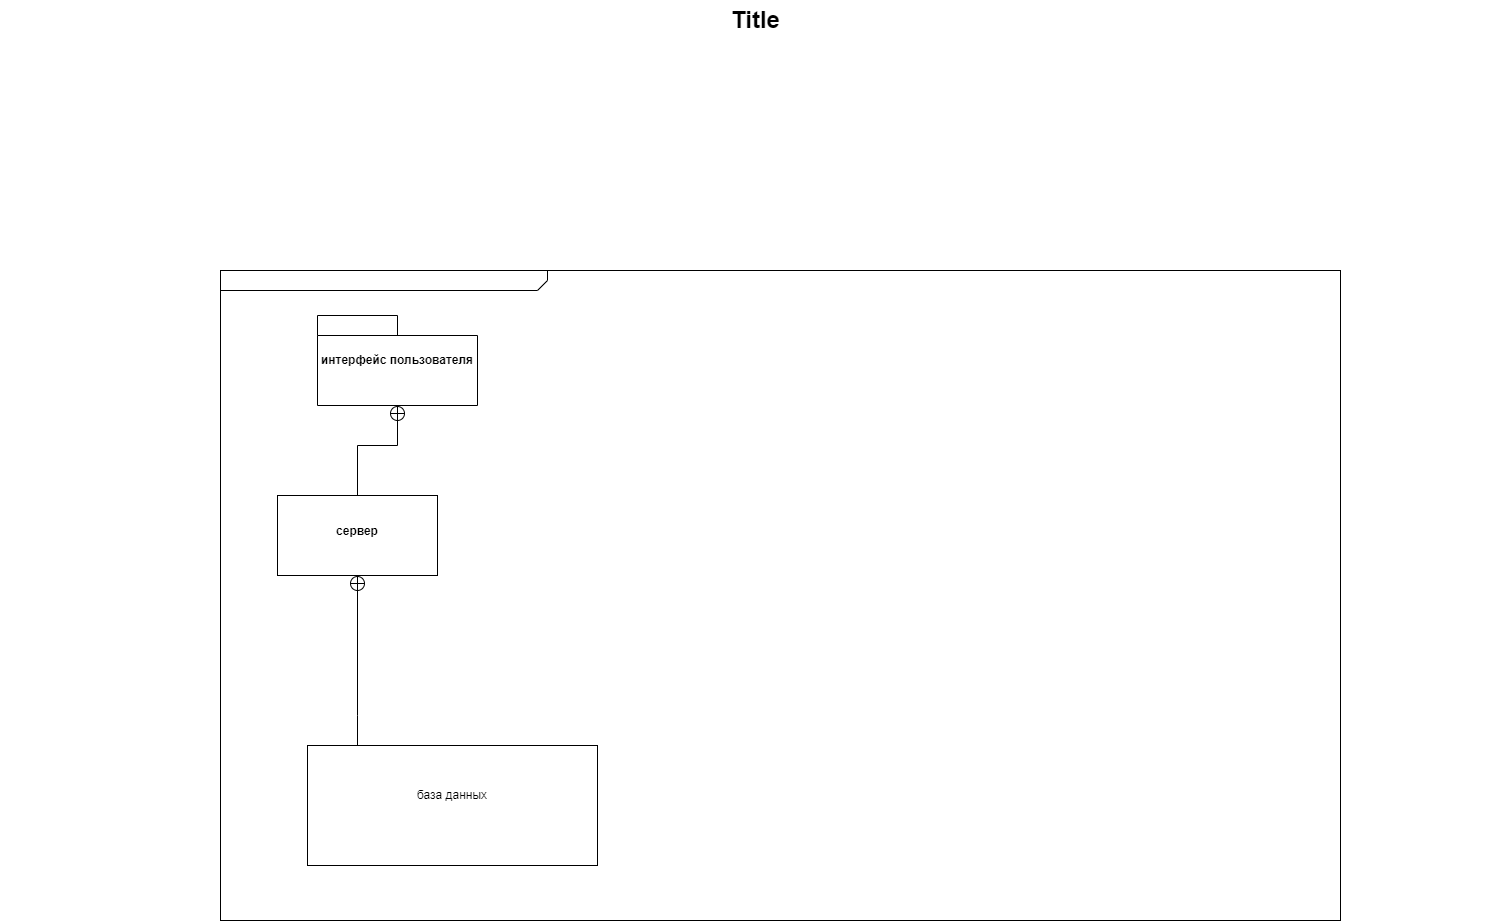

The diagram above was exported from draw.io. Its source (the exported page's mxGraphModel, read from the mxfile embedded in the PNG):
<mxGraphModel dx="663" dy="864" grid="1" gridSize="10" guides="1" tooltips="1" connect="1" arrows="1" fold="1" page="1" pageScale="1.5" pageWidth="1169" pageHeight="826" background="none" math="0" shadow="0">
  <root>
    <mxCell id="0" style=";html=1;" />
    <mxCell id="1" style=";html=1;" parent="0" />
    <mxCell id="1672d66443f91eb5-1" value="&lt;p style=&quot;margin: 0px ; margin-top: 4px ; margin-left: 10px ; text-align: left&quot;&gt;&lt;br&gt;&lt;/p&gt;" style="html=1;strokeWidth=1;shape=mxgraph.sysml.package;html=1;overflow=fill;whiteSpace=wrap;fillColor=none;gradientColor=none;fontSize=12;align=center;labelX=327.64;" parent="1" vertex="1">
      <mxGeometry x="340" y="310" width="1120" height="650" as="geometry" />
    </mxCell>
    <mxCell id="1672d66443f91eb5-2" value="интерфейс пользователя" style="shape=folder;tabWidth=80;tabHeight=20;tabPosition=left;strokeWidth=1;html=1;whiteSpace=wrap;align=center;fontSize=12;fontStyle=1" parent="1" vertex="1">
      <mxGeometry x="437" y="355" width="160" height="90" as="geometry" />
    </mxCell>
    <mxCell id="1672d66443f91eb5-13" style="edgeStyle=orthogonalEdgeStyle;rounded=0;html=1;jettySize=auto;orthogonalLoop=1;endArrow=circlePlus;endFill=0;" parent="1" source="1672d66443f91eb5-4" target="1672d66443f91eb5-2" edge="1">
      <mxGeometry relative="1" as="geometry">
        <Array as="points">
          <mxPoint x="477" y="485" />
          <mxPoint x="517" y="485" />
        </Array>
      </mxGeometry>
    </mxCell>
    <mxCell id="1672d66443f91eb5-4" value="&lt;div&gt;&lt;br&gt;&lt;/div&gt;&lt;div&gt;&lt;br&gt;&lt;/div&gt;&lt;div&gt;сервер&lt;/div&gt;" style="shape=rect;html=1;overflow=fill;whiteSpace=wrap;align=center;fontStyle=1" parent="1" vertex="1">
      <mxGeometry x="397" y="535" width="160" height="80" as="geometry" />
    </mxCell>
    <mxCell id="1672d66443f91eb5-14" style="edgeStyle=orthogonalEdgeStyle;rounded=0;html=1;endArrow=circlePlus;endFill=0;jettySize=auto;orthogonalLoop=1;" parent="1" source="1672d66443f91eb5-10" target="1672d66443f91eb5-4" edge="1">
      <mxGeometry relative="1" as="geometry">
        <Array as="points">
          <mxPoint x="477" y="755" />
          <mxPoint x="477" y="755" />
        </Array>
      </mxGeometry>
    </mxCell>
    <mxCell id="1672d66443f91eb5-10" value="&lt;div&gt;&lt;br&gt;&lt;/div&gt;&lt;div&gt;&lt;br&gt;&lt;/div&gt;&lt;div&gt;&lt;br&gt;&lt;/div&gt;&lt;div&gt;база данных&lt;/div&gt;" style="shape=rect;html=1;overflow=fill;whiteSpace=wrap;" parent="1" vertex="1">
      <mxGeometry x="427" y="785" width="290" height="120" as="geometry" />
    </mxCell>
    <mxCell id="1672d66443f91eb5-23" value="Title" style="text;strokeColor=none;fillColor=none;html=1;fontSize=24;fontStyle=1;verticalAlign=middle;align=center;" parent="1" vertex="1">
      <mxGeometry x="120" y="40" width="1510" height="40" as="geometry" />
    </mxCell>
  </root>
</mxGraphModel>